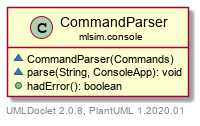

The diagram above was rendered by PlantUML. Its source (embedded in the PNG):
@startuml
    set namespaceSeparator none
    hide empty fields
    hide empty methods

    class "<size:14>CommandParser\n<size:10>mlsim.console" as mlsim.console.CommandParser [[../mlsim/console/CommandParser.html]] {
        ~CommandParser(Commands)
        ~parse(String, ConsoleApp): void
        +hadError(): boolean
    }

    center footer UMLDoclet 2.0.8, PlantUML 1.2020.01
@enduml